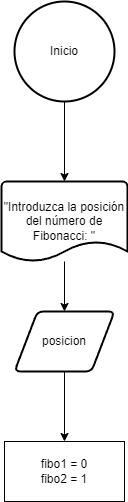

The diagram above was exported from draw.io. Its source (the exported page's mxGraphModel, read from the mxfile embedded in the PNG):
<mxGraphModel dx="1050" dy="591" grid="1" gridSize="10" guides="1" tooltips="1" connect="1" arrows="1" fold="1" page="1" pageScale="1" pageWidth="827" pageHeight="1169" background="#ffffff" math="0" shadow="0">
  <root>
    <mxCell id="0" />
    <mxCell id="1" parent="0" />
    <mxCell id="5e2U3ZU-1yPJwFQLuXyv-1" value="Inicio" style="strokeWidth=2;html=1;shape=mxgraph.flowchart.start_2;whiteSpace=wrap;" vertex="1" parent="1">
      <mxGeometry x="364" y="10" width="100" height="100" as="geometry" />
    </mxCell>
    <mxCell id="5e2U3ZU-1yPJwFQLuXyv-5" style="edgeStyle=orthogonalEdgeStyle;rounded=0;orthogonalLoop=1;jettySize=auto;html=1;entryX=0.5;entryY=0;entryDx=0;entryDy=0;" edge="1" parent="1" source="5e2U3ZU-1yPJwFQLuXyv-2" target="5e2U3ZU-1yPJwFQLuXyv-4">
      <mxGeometry relative="1" as="geometry" />
    </mxCell>
    <mxCell id="5e2U3ZU-1yPJwFQLuXyv-2" value="&quot;Introduzca la posición del número de Fibonacci: &quot;" style="strokeWidth=2;html=1;shape=mxgraph.flowchart.document2;whiteSpace=wrap;size=0.25;" vertex="1" parent="1">
      <mxGeometry x="351" y="190" width="126" height="80" as="geometry" />
    </mxCell>
    <mxCell id="5e2U3ZU-1yPJwFQLuXyv-3" style="edgeStyle=orthogonalEdgeStyle;rounded=0;orthogonalLoop=1;jettySize=auto;html=1;entryX=0.5;entryY=0;entryDx=0;entryDy=0;entryPerimeter=0;" edge="1" parent="1" source="5e2U3ZU-1yPJwFQLuXyv-1" target="5e2U3ZU-1yPJwFQLuXyv-2">
      <mxGeometry relative="1" as="geometry" />
    </mxCell>
    <mxCell id="5e2U3ZU-1yPJwFQLuXyv-7" style="edgeStyle=orthogonalEdgeStyle;rounded=0;orthogonalLoop=1;jettySize=auto;html=1;entryX=0.5;entryY=0;entryDx=0;entryDy=0;" edge="1" parent="1" source="5e2U3ZU-1yPJwFQLuXyv-4" target="5e2U3ZU-1yPJwFQLuXyv-6">
      <mxGeometry relative="1" as="geometry" />
    </mxCell>
    <mxCell id="5e2U3ZU-1yPJwFQLuXyv-4" value="posicion" style="shape=parallelogram;html=1;strokeWidth=2;perimeter=parallelogramPerimeter;whiteSpace=wrap;rounded=1;arcSize=12;size=0.23;" vertex="1" parent="1">
      <mxGeometry x="364" y="320" width="100" height="60" as="geometry" />
    </mxCell>
    <mxCell id="5e2U3ZU-1yPJwFQLuXyv-6" value="fibo1 = 0&lt;br&gt;fibo2 = 1" style="rounded=0;whiteSpace=wrap;html=1;" vertex="1" parent="1">
      <mxGeometry x="354" y="450" width="120" height="60" as="geometry" />
    </mxCell>
  </root>
</mxGraphModel>